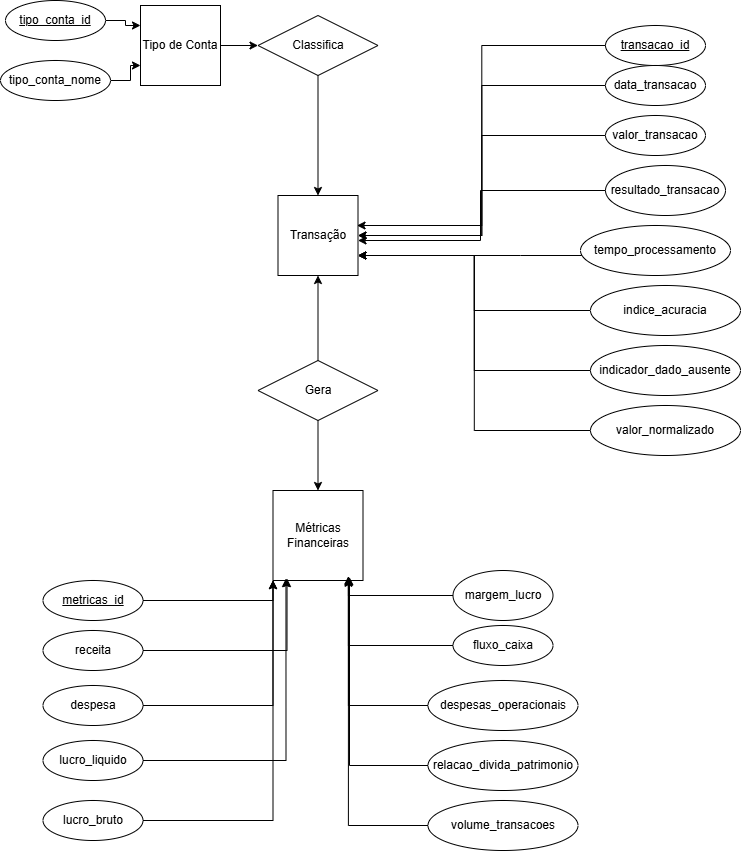

The diagram above was exported from draw.io. Its source (the exported page's mxGraphModel, read from the mxfile embedded in the PNG):
<mxGraphModel dx="1381" dy="757" grid="1" gridSize="10" guides="1" tooltips="1" connect="1" arrows="1" fold="1" page="1" pageScale="1" pageWidth="827" pageHeight="1169" math="0" shadow="0">
  <root>
    <mxCell id="0" />
    <mxCell id="1" parent="0" />
    <mxCell id="f-houFcmASvhWMuLy92P-86" edge="1" parent="1" source="f-houFcmASvhWMuLy92P-1" style="edgeStyle=orthogonalEdgeStyle;rounded=0;orthogonalLoop=1;jettySize=auto;html=1;" target="f-houFcmASvhWMuLy92P-82" value="">
      <mxGeometry relative="1" as="geometry" />
    </mxCell>
    <mxCell id="f-houFcmASvhWMuLy92P-1" parent="1" style="whiteSpace=wrap;html=1;aspect=fixed;" value="Tipo de Conta" vertex="1">
      <mxGeometry height="80" width="80" x="200" y="55" as="geometry" />
    </mxCell>
    <mxCell id="f-houFcmASvhWMuLy92P-7" edge="1" parent="1" source="f-houFcmASvhWMuLy92P-6" style="edgeStyle=orthogonalEdgeStyle;rounded=0;orthogonalLoop=1;jettySize=auto;html=1;entryX=0;entryY=0.25;entryDx=0;entryDy=0;" target="f-houFcmASvhWMuLy92P-1" value="">
      <mxGeometry relative="1" as="geometry" />
    </mxCell>
    <mxCell id="f-houFcmASvhWMuLy92P-6" parent="1" style="ellipse;whiteSpace=wrap;html=1;align=center;fontStyle=4;" value="tipo_conta_id" vertex="1">
      <mxGeometry height="40" width="100" x="65" y="50" as="geometry" />
    </mxCell>
    <mxCell id="f-houFcmASvhWMuLy92P-9" edge="1" parent="1" source="f-houFcmASvhWMuLy92P-8" style="edgeStyle=orthogonalEdgeStyle;rounded=0;orthogonalLoop=1;jettySize=auto;html=1;entryX=0;entryY=0.75;entryDx=0;entryDy=0;" target="f-houFcmASvhWMuLy92P-1">
      <mxGeometry relative="1" as="geometry" />
    </mxCell>
    <mxCell id="f-houFcmASvhWMuLy92P-8" parent="1" style="ellipse;whiteSpace=wrap;html=1;align=center;" value="tipo_conta_nome" vertex="1">
      <mxGeometry height="40" width="110" x="60" y="110" as="geometry" />
    </mxCell>
    <mxCell id="f-houFcmASvhWMuLy92P-10" parent="1" style="whiteSpace=wrap;html=1;aspect=fixed;" value="Transação" vertex="1">
      <mxGeometry height="80" width="80" x="337.5" y="245" as="geometry" />
    </mxCell>
    <mxCell id="f-houFcmASvhWMuLy92P-11" parent="1" style="ellipse;whiteSpace=wrap;html=1;align=center;fontStyle=4;" value="transacao_id" vertex="1">
      <mxGeometry height="40" width="100" x="665" y="75" as="geometry" />
    </mxCell>
    <mxCell id="f-houFcmASvhWMuLy92P-12" edge="1" parent="1" source="f-houFcmASvhWMuLy92P-11" style="edgeStyle=orthogonalEdgeStyle;rounded=0;orthogonalLoop=1;jettySize=auto;html=1;entryX=0.988;entryY=0.375;entryDx=0;entryDy=0;entryPerimeter=0;" target="f-houFcmASvhWMuLy92P-10">
      <mxGeometry relative="1" as="geometry" />
    </mxCell>
    <mxCell id="f-houFcmASvhWMuLy92P-89" edge="1" parent="1" source="f-houFcmASvhWMuLy92P-13" style="edgeStyle=orthogonalEdgeStyle;rounded=0;orthogonalLoop=1;jettySize=auto;html=1;entryX=1;entryY=0.5;entryDx=0;entryDy=0;" target="f-houFcmASvhWMuLy92P-10">
      <mxGeometry relative="1" as="geometry" />
    </mxCell>
    <mxCell id="f-houFcmASvhWMuLy92P-13" parent="1" style="ellipse;whiteSpace=wrap;html=1;align=center;" value="data_transacao" vertex="1">
      <mxGeometry height="40" width="100" x="665" y="115" as="geometry" />
    </mxCell>
    <mxCell id="f-houFcmASvhWMuLy92P-22" edge="1" parent="1" source="f-houFcmASvhWMuLy92P-14" style="edgeStyle=orthogonalEdgeStyle;rounded=0;orthogonalLoop=1;jettySize=auto;html=1;entryX=1;entryY=0.75;entryDx=0;entryDy=0;" target="f-houFcmASvhWMuLy92P-10" value="">
      <mxGeometry relative="1" as="geometry">
        <Array as="points">
          <mxPoint x="580" y="305" />
          <mxPoint x="580" y="305" />
        </Array>
      </mxGeometry>
    </mxCell>
    <mxCell id="f-houFcmASvhWMuLy92P-14" parent="1" style="ellipse;whiteSpace=wrap;html=1;align=center;" value="tempo_processamento" vertex="1">
      <mxGeometry height="50" width="150" x="640" y="275" as="geometry" />
    </mxCell>
    <mxCell id="f-houFcmASvhWMuLy92P-90" edge="1" parent="1" source="f-houFcmASvhWMuLy92P-15" style="edgeStyle=orthogonalEdgeStyle;rounded=0;orthogonalLoop=1;jettySize=auto;html=1;entryX=1;entryY=0.5;entryDx=0;entryDy=0;" target="f-houFcmASvhWMuLy92P-10">
      <mxGeometry relative="1" as="geometry" />
    </mxCell>
    <mxCell id="f-houFcmASvhWMuLy92P-15" parent="1" style="ellipse;whiteSpace=wrap;html=1;align=center;" value="valor_transacao" vertex="1">
      <mxGeometry height="40" width="100" x="665" y="165" as="geometry" />
    </mxCell>
    <mxCell id="f-houFcmASvhWMuLy92P-23" edge="1" parent="1" source="f-houFcmASvhWMuLy92P-16" style="edgeStyle=orthogonalEdgeStyle;rounded=0;orthogonalLoop=1;jettySize=auto;html=1;" target="f-houFcmASvhWMuLy92P-10" value="">
      <mxGeometry relative="1" as="geometry">
        <Array as="points">
          <mxPoint x="540" y="240" />
          <mxPoint x="540" y="290" />
        </Array>
      </mxGeometry>
    </mxCell>
    <mxCell id="f-houFcmASvhWMuLy92P-16" parent="1" style="ellipse;whiteSpace=wrap;html=1;align=center;" value="resultado_transacao" vertex="1">
      <mxGeometry height="50" width="120" x="665" y="215" as="geometry" />
    </mxCell>
    <mxCell id="f-houFcmASvhWMuLy92P-17" parent="1" style="ellipse;whiteSpace=wrap;html=1;align=center;" value="valor_normalizado" vertex="1">
      <mxGeometry height="50" width="150" x="650" y="455" as="geometry" />
    </mxCell>
    <mxCell id="f-houFcmASvhWMuLy92P-18" parent="1" style="ellipse;whiteSpace=wrap;html=1;align=center;" value="indicador_dado_ausente" vertex="1">
      <mxGeometry height="50" width="150" x="650" y="395" as="geometry" />
    </mxCell>
    <mxCell id="f-houFcmASvhWMuLy92P-24" edge="1" parent="1" source="f-houFcmASvhWMuLy92P-19" style="edgeStyle=orthogonalEdgeStyle;rounded=0;orthogonalLoop=1;jettySize=auto;html=1;entryX=1;entryY=0.75;entryDx=0;entryDy=0;" target="f-houFcmASvhWMuLy92P-10" value="">
      <mxGeometry relative="1" as="geometry" />
    </mxCell>
    <mxCell id="f-houFcmASvhWMuLy92P-19" parent="1" style="ellipse;whiteSpace=wrap;html=1;align=center;" value="&lt;div&gt;indice_acuracia&lt;/div&gt;" vertex="1">
      <mxGeometry height="50" width="150" x="650" y="335" as="geometry" />
    </mxCell>
    <mxCell id="f-houFcmASvhWMuLy92P-25" edge="1" parent="1" source="f-houFcmASvhWMuLy92P-18" style="edgeStyle=orthogonalEdgeStyle;rounded=0;orthogonalLoop=1;jettySize=auto;html=1;entryX=1;entryY=0.75;entryDx=0;entryDy=0;" target="f-houFcmASvhWMuLy92P-10">
      <mxGeometry relative="1" as="geometry" />
    </mxCell>
    <mxCell id="f-houFcmASvhWMuLy92P-26" edge="1" parent="1" source="f-houFcmASvhWMuLy92P-17" style="edgeStyle=orthogonalEdgeStyle;rounded=0;orthogonalLoop=1;jettySize=auto;html=1;entryX=1;entryY=0.75;entryDx=0;entryDy=0;" target="f-houFcmASvhWMuLy92P-10">
      <mxGeometry relative="1" as="geometry" />
    </mxCell>
    <mxCell id="f-houFcmASvhWMuLy92P-57" parent="1" style="whiteSpace=wrap;html=1;aspect=fixed;" value="Métricas Financeiras" vertex="1">
      <mxGeometry height="90" width="90" x="332.5" y="540" as="geometry" />
    </mxCell>
    <mxCell id="f-houFcmASvhWMuLy92P-58" parent="1" style="ellipse;whiteSpace=wrap;html=1;align=center;fontStyle=4;" value="metricas_id" vertex="1">
      <mxGeometry height="40" width="100" x="102.5" y="630" as="geometry" />
    </mxCell>
    <mxCell id="f-houFcmASvhWMuLy92P-59" edge="1" parent="1" source="f-houFcmASvhWMuLy92P-58" style="edgeStyle=orthogonalEdgeStyle;rounded=0;orthogonalLoop=1;jettySize=auto;html=1;entryX=0;entryY=1;entryDx=0;entryDy=0;" target="f-houFcmASvhWMuLy92P-57">
      <mxGeometry relative="1" as="geometry" />
    </mxCell>
    <mxCell id="f-houFcmASvhWMuLy92P-60" edge="1" parent="1" source="f-houFcmASvhWMuLy92P-61" style="edgeStyle=orthogonalEdgeStyle;rounded=0;orthogonalLoop=1;jettySize=auto;html=1;entryX=0.156;entryY=0.978;entryDx=0;entryDy=0;entryPerimeter=0;" target="f-houFcmASvhWMuLy92P-57" value="">
      <mxGeometry relative="1" as="geometry">
        <mxPoint x="342.5" y="580" as="targetPoint" />
      </mxGeometry>
    </mxCell>
    <mxCell id="f-houFcmASvhWMuLy92P-61" parent="1" style="ellipse;whiteSpace=wrap;html=1;align=center;" value="receita" vertex="1">
      <mxGeometry height="40" width="100" x="102.5" y="680" as="geometry" />
    </mxCell>
    <mxCell id="f-houFcmASvhWMuLy92P-62" edge="1" parent="1" source="f-houFcmASvhWMuLy92P-63" style="edgeStyle=orthogonalEdgeStyle;rounded=0;orthogonalLoop=1;jettySize=auto;html=1;entryX=0;entryY=1;entryDx=0;entryDy=0;" target="f-houFcmASvhWMuLy92P-57" value="">
      <mxGeometry relative="1" as="geometry" />
    </mxCell>
    <mxCell id="f-houFcmASvhWMuLy92P-63" parent="1" style="ellipse;whiteSpace=wrap;html=1;align=center;" value="lucro_bruto" vertex="1">
      <mxGeometry height="40" width="100" x="102.5" y="850" as="geometry" />
    </mxCell>
    <mxCell id="f-houFcmASvhWMuLy92P-64" edge="1" parent="1" source="f-houFcmASvhWMuLy92P-65" style="edgeStyle=orthogonalEdgeStyle;rounded=0;orthogonalLoop=1;jettySize=auto;html=1;entryX=0;entryY=1;entryDx=0;entryDy=0;" target="f-houFcmASvhWMuLy92P-57" value="">
      <mxGeometry relative="1" as="geometry" />
    </mxCell>
    <mxCell id="f-houFcmASvhWMuLy92P-65" parent="1" style="ellipse;whiteSpace=wrap;html=1;align=center;" value="despesa" vertex="1">
      <mxGeometry height="40" width="100" x="102.5" y="735" as="geometry" />
    </mxCell>
    <mxCell id="f-houFcmASvhWMuLy92P-66" edge="1" parent="1" source="f-houFcmASvhWMuLy92P-67" style="edgeStyle=orthogonalEdgeStyle;rounded=0;orthogonalLoop=1;jettySize=auto;html=1;entryX=0.144;entryY=0.978;entryDx=0;entryDy=0;entryPerimeter=0;" target="f-houFcmASvhWMuLy92P-57" value="">
      <mxGeometry relative="1" as="geometry">
        <mxPoint x="342.5" y="580" as="targetPoint" />
      </mxGeometry>
    </mxCell>
    <mxCell id="f-houFcmASvhWMuLy92P-67" parent="1" style="ellipse;whiteSpace=wrap;html=1;align=center;" value="lucro_liquido" vertex="1">
      <mxGeometry height="40" width="100" x="102.5" y="790" as="geometry" />
    </mxCell>
    <mxCell id="f-houFcmASvhWMuLy92P-68" parent="1" style="ellipse;whiteSpace=wrap;html=1;align=center;" value="despesas_operacionais" vertex="1">
      <mxGeometry height="50" width="150" x="487.5" y="730" as="geometry" />
    </mxCell>
    <mxCell id="f-houFcmASvhWMuLy92P-69" parent="1" style="ellipse;whiteSpace=wrap;html=1;align=center;" value="fluxo_caixa" vertex="1">
      <mxGeometry height="40" width="100" x="512.5" y="675" as="geometry" />
    </mxCell>
    <mxCell id="f-houFcmASvhWMuLy92P-70" edge="1" parent="1" source="f-houFcmASvhWMuLy92P-71" style="edgeStyle=orthogonalEdgeStyle;rounded=0;orthogonalLoop=1;jettySize=auto;html=1;entryX=0.838;entryY=0.963;entryDx=0;entryDy=0;entryPerimeter=0;" target="f-houFcmASvhWMuLy92P-57" value="">
      <mxGeometry relative="1" as="geometry">
        <Array as="points">
          <mxPoint x="408" y="645" />
        </Array>
      </mxGeometry>
    </mxCell>
    <mxCell id="f-houFcmASvhWMuLy92P-71" parent="1" style="ellipse;whiteSpace=wrap;html=1;align=center;" value="&lt;div&gt;margem_lucro&lt;/div&gt;" vertex="1">
      <mxGeometry height="50" width="100" x="512.5" y="620" as="geometry" />
    </mxCell>
    <mxCell id="f-houFcmASvhWMuLy92P-72" edge="1" parent="1" source="f-houFcmASvhWMuLy92P-69" style="edgeStyle=orthogonalEdgeStyle;rounded=0;orthogonalLoop=1;jettySize=auto;html=1;entryX=0.838;entryY=0.95;entryDx=0;entryDy=0;entryPerimeter=0;" target="f-houFcmASvhWMuLy92P-57">
      <mxGeometry relative="1" as="geometry" />
    </mxCell>
    <mxCell id="f-houFcmASvhWMuLy92P-73" edge="1" parent="1" source="f-houFcmASvhWMuLy92P-68" style="edgeStyle=orthogonalEdgeStyle;rounded=0;orthogonalLoop=1;jettySize=auto;html=1;entryX=0.838;entryY=0.963;entryDx=0;entryDy=0;entryPerimeter=0;" target="f-houFcmASvhWMuLy92P-57">
      <mxGeometry relative="1" as="geometry" />
    </mxCell>
    <mxCell id="f-houFcmASvhWMuLy92P-75" parent="1" style="ellipse;whiteSpace=wrap;html=1;align=center;" value="&lt;p data-pm-slice=&quot;1 1 []&quot;&gt;relacao_divida_patrimonio&lt;/p&gt;" vertex="1">
      <mxGeometry height="50" width="150" x="487.5" y="790" as="geometry" />
    </mxCell>
    <mxCell id="f-houFcmASvhWMuLy92P-76" parent="1" style="ellipse;whiteSpace=wrap;html=1;align=center;" value="volume_transacoes" vertex="1">
      <mxGeometry height="50" width="150" x="487.5" y="850" as="geometry" />
    </mxCell>
    <mxCell id="f-houFcmASvhWMuLy92P-77" edge="1" parent="1" source="f-houFcmASvhWMuLy92P-75" style="edgeStyle=orthogonalEdgeStyle;rounded=0;orthogonalLoop=1;jettySize=auto;html=1;entryX=0.85;entryY=0.963;entryDx=0;entryDy=0;entryPerimeter=0;" target="f-houFcmASvhWMuLy92P-57">
      <mxGeometry relative="1" as="geometry" />
    </mxCell>
    <mxCell id="f-houFcmASvhWMuLy92P-78" edge="1" parent="1" source="f-houFcmASvhWMuLy92P-76" style="edgeStyle=orthogonalEdgeStyle;rounded=0;orthogonalLoop=1;jettySize=auto;html=1;entryX=0.838;entryY=0.975;entryDx=0;entryDy=0;entryPerimeter=0;" target="f-houFcmASvhWMuLy92P-57">
      <mxGeometry relative="1" as="geometry" />
    </mxCell>
    <mxCell id="f-houFcmASvhWMuLy92P-87" edge="1" parent="1" source="f-houFcmASvhWMuLy92P-82" style="edgeStyle=orthogonalEdgeStyle;rounded=0;orthogonalLoop=1;jettySize=auto;html=1;" target="f-houFcmASvhWMuLy92P-10">
      <mxGeometry relative="1" as="geometry" />
    </mxCell>
    <mxCell id="f-houFcmASvhWMuLy92P-82" parent="1" style="shape=rhombus;perimeter=rhombusPerimeter;whiteSpace=wrap;html=1;align=center;" value="Classifica" vertex="1">
      <mxGeometry height="60" width="120" x="317.5" y="65" as="geometry" />
    </mxCell>
    <mxCell id="f-houFcmASvhWMuLy92P-84" edge="1" parent="1" source="f-houFcmASvhWMuLy92P-83" style="edgeStyle=orthogonalEdgeStyle;rounded=0;orthogonalLoop=1;jettySize=auto;html=1;" target="f-houFcmASvhWMuLy92P-57" value="">
      <mxGeometry relative="1" as="geometry" />
    </mxCell>
    <mxCell id="f-houFcmASvhWMuLy92P-85" edge="1" parent="1" source="f-houFcmASvhWMuLy92P-83" style="edgeStyle=orthogonalEdgeStyle;rounded=0;orthogonalLoop=1;jettySize=auto;html=1;shape=wire;dashed=1;" target="f-houFcmASvhWMuLy92P-10" value="">
      <mxGeometry relative="1" as="geometry" />
    </mxCell>
    <mxCell id="f-houFcmASvhWMuLy92P-83" parent="1" style="shape=rhombus;perimeter=rhombusPerimeter;whiteSpace=wrap;html=1;align=center;" value="Gera" vertex="1">
      <mxGeometry height="60" width="120" x="317.5" y="410" as="geometry" />
    </mxCell>
  </root>
</mxGraphModel>